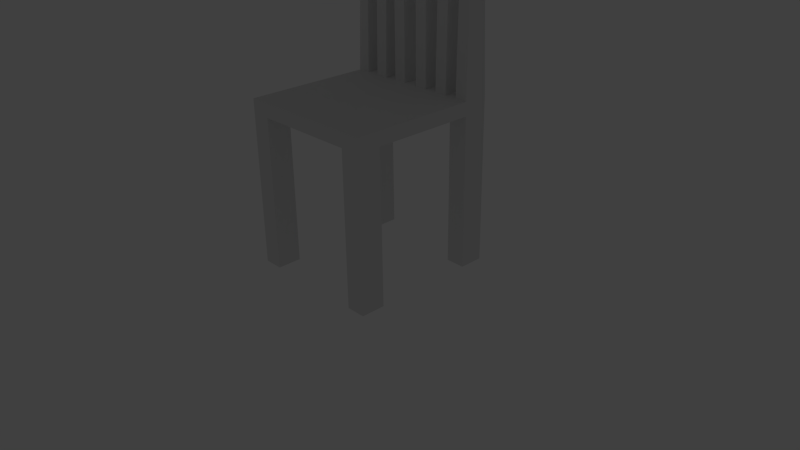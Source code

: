 # Source: Chair1.blend  (saved by Blender 2.68.0; exported with 4.5.12 LTS)
import bpy
from mathutils import Matrix  # noqa: F401  (used for matrix-valued properties, if any)

bpy.ops.wm.read_factory_settings(use_empty=True)
scene = bpy.context.scene
scene.name = 'Scene'

# ---- collections
col_collection_1 = bpy.data.collections.new('Collection 1'); scene.collection.children.link(col_collection_1)
col_collection_2 = bpy.data.collections.new('Collection 2'); scene.collection.children.link(col_collection_2)
col_collection_2.hide_render = True
col_collection_2.hide_viewport = True

# ---- materials (node trees are filled in below, after node groups)
mat_material = bpy.data.materials.new('Material')
mat_material.alpha_threshold = 0.0
mat_material.use_transparent_shadow = False
mat_material.roughness = 0.5
mat_material.line_color = (0.0, 0.0, 0.0, 1.0)

# ---- material node trees

# ---- world
world_world = bpy.data.worlds.new('World'); scene.world = world_world
world_world.color = (0.05088, 0.05088, 0.05088)
world_world.use_sun_shadow = False
world_world.sun_shadow_jitter_overblur = 0.0
world_world.cycles.sampling_method = 'MANUAL'
world_world.cycles.sample_map_resolution = 256

# ---- cameras
cam_camera = bpy.data.cameras.new('Camera')
cam_camera.clip_end = 100.0
cam_camera.lens = 35.0
cam_camera.sensor_width = 32.0
cam_camera.sensor_height = 18.0
cam_camera.ortho_scale = 7.314
cam_camera.dof.focus_distance = 0.0
cam_camera.dof.aperture_fstop = 128.0

# ---- lights
light_lamp = bpy.data.lights.new('Lamp', 'POINT')
light_lamp.transmission_factor = 0.0
light_lamp.cutoff_distance = 30.0
light_lamp.energy = 100.0
light_lamp.shadow_buffer_clip_start = 1.001
light_lamp.shadow_soft_size = 0.1
light_lamp.shadow_maximum_resolution = 0.006
light_lamp.use_absolute_resolution = True
light_lamp.cycles.use_multiple_importance_sampling = False

# ---- meshes
me_cube = bpy.data.meshes.new('Cube')
me_cube.from_pydata([(0.9324, -0.681, -0.07702), (0.9324, -1.0, -0.07702), (0.6764, -1.0, -0.07702), (0.6764, -0.681, -0.07702), (0.9324, -0.681, 1.923), (0.6764, -1.0, 1.923), (0.6764, -0.681, 1.923), (0.9324, 0.9895, -0.07702), (0.9324, 0.6706, -0.07702), (0.6764, 0.6706, -0.07702), (0.6764, 0.9895, -0.07702), (0.9324, 0.6706, 1.923), (0.6764, 0.6706, 1.923), (0.6764, 0.9895, 1.923), (0.9324, -1.0, 2.104), (0.9324, 0.9895, 2.104), (0.0, -1.0, 1.923), (0.0, -0.681, 1.923), (0.0, 0.6706, 1.923), (0.0, 0.9895, 1.923), (0.0, -1.0, 2.104), (0.0, -0.681, 2.104), (0.0, 0.6706, 2.104), (0.0, 0.9895, 2.104), (0.9324, 0.6656, 2.104), (0.9046, 0.9355, 3.98), (0.0, 0.6706, 4.356), (0.0, 0.9895, 4.356), (0.9046, 0.7197, 3.98), (0.7657, 0.9895, 2.104), (0.5991, 0.9895, 2.104), (0.4324, 0.9895, 2.104), (0.2657, 0.9895, 2.104), (0.09908, 0.9895, 2.104), (0.7657, 0.6664, 2.104), (0.5991, 0.6673, 2.104), (0.4324, 0.6681, 2.104), (0.2657, 0.6689, 2.104), (0.09908, 0.6697, 2.104), (0.7657, 0.9491, 4.074), (0.4324, 0.9494, 4.074), (0.2657, 0.9895, 4.356), (0.7657, 0.7068, 4.074), (0.4324, 0.7083, 4.074), (0.2657, 0.6689, 4.356), (0.0, 0.9895, 4.183), (0.0, 0.6706, 4.183), (0.09908, 0.9895, 4.183), (0.2657, 0.9895, 4.183), (0.4324, 0.9524, 3.923), (0.5991, 0.9523, 3.923), (0.7657, 0.9522, 3.923), (0.7657, 0.7037, 3.923), (0.5991, 0.7045, 3.923), (0.4324, 0.7052, 3.923), (0.2657, 0.6689, 4.183), (0.09908, 0.6697, 4.183)], [], [(0, 1, 2, 3), (1, 14, 20, 16, 5, 2), (2, 5, 6, 3), (4, 0, 3, 6), (7, 8, 9, 10), (11, 4, 6, 5, 16, 17, 18, 19, 13, 12), (8, 11, 12, 9), (9, 12, 13, 10), (15, 7, 10, 13, 19, 23, 33, 32, 31, 30, 29), (19, 18, 22, 23), (17, 18, 22, 21), (17, 16, 20, 21), (46, 45, 27, 26), (42, 43, 40, 39), (38, 33, 23, 22, 21, 20, 14, 24, 34, 29, 30, 35, 36, 31, 32, 37), (28, 42, 39, 25), (24, 28, 25, 15, 7, 8, 11, 4, 0, 1, 14), (43, 44, 41, 40), (47, 48, 49, 50, 51, 29, 15, 25, 39, 40, 41, 27, 45), (52, 53, 54, 55, 56, 46, 26, 44, 43, 42, 28, 24, 34), (33, 32, 48, 47), (55, 48, 32, 37), (31, 30, 50, 49), (35, 36, 54, 53), (37, 38, 56, 55), (52, 51, 50, 53), (51, 52, 34, 29), (53, 50, 30, 35), (49, 54, 36, 31), (54, 49, 48, 55), (33, 47, 56, 38), (47, 45, 46, 56), (44, 26, 27, 41)])
me_cube.materials.append(mat_material)
me_cube.use_remesh_preserve_volume = False
me_cube.use_remesh_preserve_attributes = False
me_cube.use_mirror_vertex_groups = False
me_cube.update()

# ---- objects
ob_cube = bpy.data.objects.new('Cube', me_cube)
ob_lamp = bpy.data.objects.new('Lamp', light_lamp)
ob_camera = bpy.data.objects.new('Camera', cam_camera)

# ---- transforms, parenting, visibility, modifiers, constraints
ob_cube.location = (0.0, 0.0, 0.0)
ob_cube.lock_rotations_4d = False
ob_cube.empty_display_type = 'ARROWS'
ob_cube.lineart.crease_threshold = 0.0
_m = ob_cube.modifiers.new('Mirror', 'MIRROR')
_m.use_clip = True
ob_lamp.location = (4.076, 1.005, 5.904)
ob_lamp.rotation_euler = (0.6503, 0.05522, 1.866)
ob_lamp.lock_rotations_4d = False
ob_lamp.empty_display_type = 'ARROWS'
ob_lamp.color = (0.0, 0.0, 0.0, 0.0)
ob_lamp.lineart.crease_threshold = 0.0
ob_camera.location = (7.481, -6.508, 5.344)
ob_camera.rotation_euler = (1.109, 0.01082, 0.8149)
ob_camera.lock_rotations_4d = False
ob_camera.empty_display_type = 'ARROWS'
ob_camera.color = (0.0, 0.0, 0.0, 0.0)
ob_camera.display_type = 'WIRE'
ob_camera.lineart.crease_threshold = 0.0

# ---- collection membership
col_collection_1.objects.link(ob_cube)
col_collection_2.objects.link(ob_lamp)
col_collection_2.objects.link(ob_camera)

# ---- scene / render settings (as saved in the file)
scene.camera = ob_camera
scene.frame_start = 1; scene.frame_end = 250; scene.frame_set(1)
scene.render.engine = 'BLENDER_EEVEE_NEXT'
scene.render.image_settings.color_mode = 'RGB'
scene.render.image_settings.compression = 90
scene.render.resolution_percentage = 50
scene.render.dither_intensity = 0.0
scene.cycles.use_denoising = False
scene.cycles.samples = 10
scene.cycles.sampling_pattern = 'TABULATED_SOBOL'
scene.cycles.light_sampling_threshold = 0.0
scene.cycles.use_adaptive_sampling = False
scene.cycles.use_light_tree = False
scene.cycles.blur_glossy = 0.0
scene.cycles.volume_bounces = 1
scene.cycles.pixel_filter_type = 'GAUSSIAN'
scene.cycles.sample_clamp_indirect = 0.0
scene.view_settings.view_transform = 'Standard'
bpy.context.view_layer.update()
